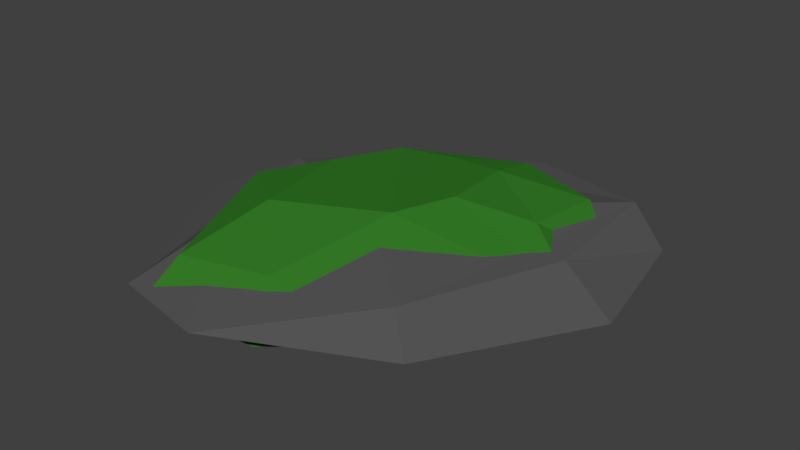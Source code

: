 # Source: Rock_River.blend  (saved by Blender 2.79.0; exported with 4.5.12 LTS)
import bpy
from mathutils import Matrix  # noqa: F401  (used for matrix-valued properties, if any)

bpy.ops.wm.read_factory_settings(use_empty=True)
scene = bpy.context.scene
scene.name = 'Scene'

# ---- collections
col_collection_1 = bpy.data.collections.new('Collection 1'); scene.collection.children.link(col_collection_1)

# ---- materials (node trees are filled in below, after node groups)
mat_moss = bpy.data.materials.new('Moss')
mat_moss.alpha_threshold = 0.0
mat_moss.use_transparent_shadow = False
mat_moss.diffuse_color = (0.03242, 0.1845, 0.01903, 1.0)
mat_moss.roughness = 0.5
mat_moss.specular_intensity = 0.2653
mat_rock = bpy.data.materials.new('Rock')
mat_rock.alpha_threshold = 0.0
mat_rock.use_transparent_shadow = False
mat_rock.diffuse_color = (0.09084, 0.09084, 0.09084, 1.0)
mat_rock.roughness = 0.5

# ---- material node trees

# ---- world
world_world = bpy.data.worlds.new('World'); scene.world = world_world
world_world.color = (0.05088, 0.05088, 0.05088)
world_world.use_sun_shadow = False
world_world.sun_shadow_jitter_overblur = 0.0
world_world.cycles.sampling_method = 'MANUAL'

# ---- meshes
me_circle = bpy.data.meshes.new('Circle')
me_circle.from_pydata([(0.1722, 1.961, 0.04958), (-1.23, 1.12, 0.05576), (-1.908, -0.1202, 0.1282), (-1.255, -1.629, 0.05179), (-0.3989, -1.793, 0.0554), (0.9789, -1.156, 0.06703), (1.725, 0.1866, 0.02586), (1.502, 1.347, 0.04572), (0.6949, -0.9168, 0.2776), (1.25, 0.3149, 0.3064), (1.233, 1.332, 0.3834), (0.1804, 1.649, 0.3123), (-0.8815, 1.019, 0.2575), (-1.354, 0.2706, 0.3916), (-1.088, -0.8391, 0.3115), (-0.1421, -0.2038, 0.4965), (-0.9618, 0.2717, 0.481), (-0.7336, 0.8893, 0.4461), (1.473, 0.132, 0.1289), (0.1203, -0.2606, 0.5461), (0.9086, 0.4545, 0.4386), (-0.2313, -1.175, 0.2927), (-0.1152, -1.478, -0.09446), (1.253, 0.9853, 0.04512), (-0.7407, -0.6676, 0.5361), (-0.9485, -1.373, 0.2958), (-1.061, -1.641, 0.01398), (1.069, 0.9221, 0.5055), (-1.36, -0.2009, 0.4162), (-1.703, -0.08683, 0.0326), (-0.05854, 1.614, 0.1324), (0.2998, 1.227, 0.482), (-0.2277, 0.9059, 0.4983), (0.3404, 0.1988, 0.5732), (0.2845, 0.8415, 0.5449), (0.6447, -1.067, 0.01205)], [], [(9, 8, 5, 6), (1, 12, 11, 0), (3, 14, 13, 2), (4, 5, 8, 15), (4, 15, 14, 3), (2, 13, 12, 1), (0, 11, 10, 7), (7, 10, 9, 6), (12, 15, 10, 11), (8, 9, 10, 15), (13, 14, 15, 12), (33, 34, 32), (17, 16, 19), (17, 32, 31, 30), (16, 24, 19), (18, 20, 33, 19), (19, 21, 35), (20, 34, 33), (19, 24, 21), (23, 27, 20, 18), (22, 21, 25, 26), (27, 34, 20), (21, 24, 25), (30, 31, 27, 23), (26, 25, 28, 29), (31, 34, 27), (25, 24, 28), (19, 33, 32, 17), (29, 28, 16, 17), (32, 34, 31), (28, 24, 16), (19, 35, 18), (22, 35, 21), (17, 30, 29)])
me_circle.polygons.foreach_set('material_index', [1, 1, 1, 1, 1, 1, 1, 1, 1, 1, 1, 0, 0, 0, 0, 0, 0, 0, 0, 0, 0, 0, 0, 0, 0, 0, 0, 0, 0, 0, 0, 0, 0, 0])
me_circle.materials.append(mat_moss)
me_circle.materials.append(mat_rock)
me_circle.use_remesh_preserve_volume = False
me_circle.use_remesh_preserve_attributes = False
me_circle.use_mirror_vertex_groups = False
me_circle.update()

# ---- objects
ob_river_rock = bpy.data.objects.new('River Rock', me_circle)

# ---- transforms, parenting, visibility, modifiers, constraints
ob_river_rock.location = (0.0, 0.0, 0.0)
ob_river_rock.lineart.crease_threshold = 0.0

# ---- collection membership
col_collection_1.objects.link(ob_river_rock)

# ---- scene / render settings (as saved in the file)
scene.frame_start = 1; scene.frame_end = 250; scene.frame_set(0)
scene.render.engine = 'BLENDER_EEVEE_NEXT'
scene.render.resolution_percentage = 50
scene.render.dither_intensity = 0.0
scene.cycles.use_denoising = False
scene.cycles.samples = 128
scene.cycles.sampling_pattern = 'TABULATED_SOBOL'
scene.cycles.use_adaptive_sampling = False
scene.cycles.use_light_tree = False
scene.cycles.blur_glossy = 0.0
scene.cycles.sample_clamp_indirect = 0.0
scene.view_settings.view_transform = 'Standard'
bpy.context.view_layer.update()

# ---- added for rendering (the .blend has no active camera and no usable light): camera, sun
cam_auto = bpy.data.cameras.new('AutoCamera')
cam_auto.lens = 50.0
cam_auto.sensor_width = 36.0
cam_auto.clip_end = 1000.0
ob_auto_camera = bpy.data.objects.new('AutoCamera', cam_auto)
scene.collection.objects.link(ob_auto_camera)
ob_auto_camera.location = (4.78154, -5.76353, 4.13775)
ob_auto_camera.rotation_euler = (1.09748, -7.21219e-08, 0.694738)
scene.camera = ob_auto_camera
light_auto_sun = bpy.data.lights.new('AutoSun', 'SUN')
light_auto_sun.energy = 3.0
light_auto_sun.angle = 0.0523599
ob_auto_sun = bpy.data.objects.new('AutoSun', light_auto_sun)
scene.collection.objects.link(ob_auto_sun)
ob_auto_sun.rotation_euler = (0.872665, 0.174533, 0.523599)
bpy.context.view_layer.update()

